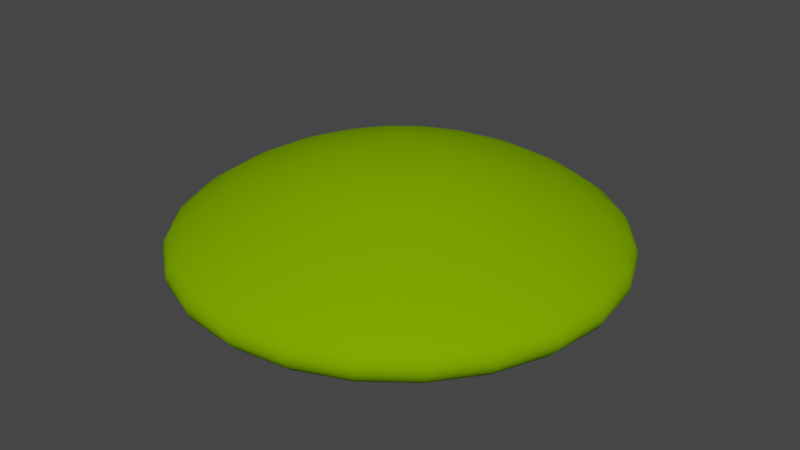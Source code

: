 # Source: HPEo50cm.blend  (saved by Blender 4.0.36; exported with 4.5.12 LTS)
import bpy
from mathutils import Matrix  # noqa: F401  (used for matrix-valued properties, if any)

bpy.ops.wm.read_factory_settings(use_empty=True)
scene = bpy.context.scene
scene.name = 'Scene'

# ---- collections
col_collection = bpy.data.collections.new('Collection'); scene.collection.children.link(col_collection)

# ---- materials (node trees are filled in below, after node groups)
mat_surface_style_3923 = bpy.data.materials.new('surface-style-3923')
mat_surface_style_3923.use_transparent_shadow = False
mat_surface_style_3923.diffuse_color = (0.1961, 0.3922, 0.0, 1.0)
mat_surface_style_3923.roughness = 1.0

# ---- material node trees
mat_surface_style_3923.use_nodes = True; mat_surface_style_3923.node_tree.nodes.clear()
_N = mat_surface_style_3923.node_tree.nodes; _L = mat_surface_style_3923.node_tree.links
n0 = _N.new('ShaderNodeBsdfPrincipled'); n0.name = 'Principled BSDF'; n0.location = (0, 300)
n0.inputs[0].default_value = (0.1961, 0.3922, 0.0, 1.0)
n0.inputs[2].default_value = 1.0
n0.inputs[3].default_value = 1.45
n0.inputs[13].default_value = 0.0
n1 = _N.new('ShaderNodeOutputMaterial'); n1.name = 'Material Output'; n1.location = (280, 300)
_L.new(n0.outputs[0], n1.inputs[0])
n1.is_active_output = True

# ---- world
world_world = bpy.data.worlds.new('World'); scene.world = world_world
world_world.use_nodes = True; world_world.node_tree.nodes.clear()
_N = world_world.node_tree.nodes; _L = world_world.node_tree.links
n0 = _N.new('ShaderNodeOutputWorld'); n0.name = 'World Output'; n0.location = (300, 300)
n1 = _N.new('ShaderNodeBackground'); n1.name = 'Background'; n1.location = (10, 300)
n1.inputs[0].default_value = (0.05088, 0.05088, 0.05088, 1.0)
_L.new(n1.outputs[0], n0.inputs[0])
n0.is_active_output = True
world_world.color = (0.05088, 0.05088, 0.05088)
world_world.use_sun_shadow = False
world_world.sun_shadow_jitter_overblur = 0.0

# ---- meshes
me_hpeo50cm = bpy.data.meshes.new('HPEo50cm')
me_hpeo50cm.from_pydata([(-0.2173, 0.2173, 0.4569), (-0.1537, 0.2662, 0.4569), (-0.1558, 0.1558, 0.4794), (-0.1102, 0.1908, 0.4794), (-0.2808, 0.2808, 0.4276), (-0.1985, 0.3439, 0.4276), (-0.1028, 0.3836, 0.4276), (-0.07955, 0.2969, 0.4569), (2.998e-08, 0.3971, 0.4276), (2.321e-08, 0.3074, 0.4569), (-0.1241, 0.4632, 0.3962), (3.62e-08, 0.4795, 0.3962), (-0.05703, 0.2128, 0.4794), (1.664e-08, 0.2204, 0.4794), (-0.03063, 0.1143, 0.4939), (8.931e-09, 0.1183, 0.4939), (-0.002139, 0.007984, 0.4993), (6.241e-10, 0.008266, 0.4993), (0.03063, 0.1143, 0.4939), (0.002139, 0.007984, 0.4993), (0.0, 0.0, 0.499), (-0.004133, 0.007158, 0.4993), (-0.1434, 0.5353, 0.3628), (4.184e-08, 0.5542, 0.3628), (-0.1345, 0.502, 0.3782), (3.924e-08, 0.5197, 0.3782), (-0.1606, 0.5995, 0.3275), (4.685e-08, 0.6206, 0.3275), (-0.1756, 0.6553, 0.2908), (5.122e-08, 0.6784, 0.2908), (-0.1882, 0.7024, 0.2526), (5.489e-08, 0.7271, 0.2526), (-0.1922, 0.7174, 0.2302), (5.607e-08, 0.7427, 0.2302), (-0.1938, 0.7233, 0.2073), (5.654e-08, 0.7489, 0.2073), (-0.1929, 0.72, 0.1843), (5.628e-08, 0.7454, 0.1843), (-0.1895, 0.7074, 0.1617), (5.529e-08, 0.7323, 0.1617), (-0.1838, 0.6858, 0.1398), (5.36e-08, 0.71, 0.1398), (-0.1757, 0.6555, 0.1189), (5.124e-08, 0.6787, 0.1189), (-0.1654, 0.6171, 0.09947), (4.824e-08, 0.6389, 0.09947), (-0.153, 0.5712, 0.08172), (4.464e-08, 0.5913, 0.08172), (-0.2957, 0.5121, 0.08172), (-0.3195, 0.5533, 0.09947), (-0.2684, 0.4648, 0.06596), (-0.1389, 0.5185, 0.06596), (-0.238, 0.4123, 0.05247), (-0.1232, 0.4598, 0.05247), (-0.2051, 0.3552, 0.04147), (-0.1062, 0.3962, 0.04147), (-0.1702, 0.2947, 0.03312), (-0.08808, 0.3287, 0.03312), (0.0, 0.0, 0.0), (-0.2406, 0.2406, 0.03312), (-0.3393, 0.5877, 0.1189), (-0.355, 0.6149, 0.1398), (-0.3662, 0.6342, 0.1617), (-0.3727, 0.6455, 0.1843), (-0.5178, 0.5178, 0.1617), (-0.5271, 0.5271, 0.1843), (-0.5295, 0.5295, 0.2073), (-0.3744, 0.6485, 0.2073), (-0.5252, 0.5252, 0.2302), (-0.3714, 0.6432, 0.2302), (-0.3636, 0.6297, 0.2526), (-0.3392, 0.5875, 0.2908), (-0.3103, 0.5375, 0.3275), (-0.502, 0.502, 0.1398), (-0.3366, 0.3366, 0.05247), (-0.3795, 0.3795, 0.06596), (-0.2901, 0.2901, 0.04147), (-0.2398, 0.4153, 0.3962), (-0.05917, 0.1025, 0.4939), (-0.2947, 0.1702, 0.03312), (-0.2771, 0.48, 0.3628), (-0.2599, 0.4501, 0.3782), (-0.3919, 0.3919, 0.3628), (-0.3675, 0.3675, 0.3782), (-0.3391, 0.3391, 0.3962), (-0.48, 0.2771, 0.3628), (-0.4501, 0.2599, 0.3782), (-0.4153, 0.2398, 0.3962), (-0.5353, 0.1434, 0.3628), (-0.502, 0.1345, 0.3782), (-0.4632, 0.1241, 0.3962), (-0.5542, 4.184e-08, 0.3628), (-0.5197, 3.924e-08, 0.3782), (-0.4795, 3.62e-08, 0.3962), (-0.5353, -0.1434, 0.3628), (-0.502, -0.1345, 0.3782), (-0.4632, -0.1241, 0.3962), (-0.3836, -0.1028, 0.4276), (-0.3971, 2.998e-08, 0.4276), (-0.4153, -0.2398, 0.3962), (-0.3439, -0.1985, 0.4276), (-0.2662, -0.1537, 0.4569), (-0.2969, -0.07955, 0.4569), (-0.1908, -0.1102, 0.4794), (-0.2128, -0.05703, 0.4794), (-0.1025, -0.05917, 0.4939), (-0.1143, -0.03063, 0.4939), (-0.007158, -0.004133, 0.4993), (-0.007984, -0.002139, 0.4993), (-0.005845, -0.005845, 0.4993), (-0.1183, 8.931e-09, 0.4939), (-0.008266, 6.241e-10, 0.4993), (-0.2204, 1.664e-08, 0.4794), (-0.3074, 2.321e-08, 0.4569), (-0.2128, 0.05703, 0.4794), (-0.1143, 0.03063, 0.4939), (-0.5995, -0.1606, 0.3275), (-0.6206, 4.685e-08, 0.3275), (-0.5375, -0.3103, 0.3275), (-0.48, -0.2771, 0.3628), (-0.5875, -0.3392, 0.2908), (-0.6553, -0.1756, 0.2908), (-0.4797, -0.4797, 0.2908), (-0.4388, -0.4388, 0.3275), (-0.5142, -0.5142, 0.2526), (-0.6297, -0.3636, 0.2526), (-0.5252, -0.5252, 0.2302), (-0.6432, -0.3714, 0.2302), (-0.5295, -0.5295, 0.2073), (-0.6485, -0.3744, 0.2073), (-0.5271, -0.5271, 0.1843), (-0.6455, -0.3727, 0.1843), (-0.5178, -0.5178, 0.1617), (-0.6342, -0.3662, 0.1617), (-0.502, -0.502, 0.1398), (-0.6149, -0.355, 0.1398), (-0.4799, -0.4799, 0.1189), (-0.5877, -0.3393, 0.1189), (-0.4518, -0.4518, 0.09947), (-0.5533, -0.3195, 0.09947), (-0.4181, -0.4181, 0.08172), (-0.5121, -0.2957, 0.08172), (-0.3795, -0.3795, 0.06596), (-0.4648, -0.2684, 0.06596), (-0.3366, -0.3366, 0.05247), (-0.4123, -0.238, 0.05247), (-0.2901, -0.2901, 0.04147), (-0.3552, -0.2051, 0.04147), (-0.2406, -0.2406, 0.03312), (-0.2947, -0.1702, 0.03312), (-0.7024, -0.1882, 0.2526), (-0.7174, -0.1922, 0.2302), (-0.7233, -0.1938, 0.2073), (-0.72, -0.1929, 0.1843), (-0.7074, -0.1895, 0.1617), (-0.6858, -0.1838, 0.1398), (-0.6555, -0.1757, 0.1189), (-0.6171, -0.1654, 0.09947), (-0.5712, -0.153, 0.08172), (-0.5185, -0.1389, 0.06596), (-0.4598, -0.1232, 0.05247), (-0.3962, -0.1062, 0.04147), (-0.3287, -0.08808, 0.03312), (-0.3403, 2.569e-08, 0.03312), (-0.5368, 4.053e-08, 0.06596), (-0.5913, 4.464e-08, 0.08172), (-0.476, 3.594e-08, 0.05247), (-0.4102, 3.097e-08, 0.04147), (-0.6389, 4.824e-08, 0.09947), (-0.6787, 5.124e-08, 0.1189), (-0.71, 5.36e-08, 0.1398), (-0.7323, 5.529e-08, 0.1617), (-0.7271, 5.489e-08, 0.2526), (-0.6784, 5.122e-08, 0.2908), (-0.3727, -0.6455, 0.1843), (-0.3744, -0.6485, 0.2073), (-0.1929, -0.72, 0.1843), (-0.1938, -0.7233, 0.2073), (-0.1895, -0.7074, 0.1617), (-0.3662, -0.6342, 0.1617), (-0.1838, -0.6858, 0.1398), (-0.355, -0.6149, 0.1398), (-0.1757, -0.6555, 0.1189), (-0.3393, -0.5877, 0.1189), (-0.1654, -0.6171, 0.09947), (-0.3195, -0.5533, 0.09947), (-0.153, -0.5712, 0.08172), (-0.2957, -0.5121, 0.08172), (-0.1389, -0.5185, 0.06596), (-0.2684, -0.4648, 0.06596), (-0.1232, -0.4598, 0.05247), (-0.238, -0.4123, 0.05247), (-0.1062, -0.3962, 0.04147), (-0.2051, -0.3552, 0.04147), (-0.08808, -0.3287, 0.03312), (-0.1702, -0.2947, 0.03312), (-2.569e-08, -0.3403, 0.03312), (-3.097e-08, -0.4102, 0.04147), (-0.1922, -0.7174, 0.2302), (-0.3714, -0.6432, 0.2302), (-0.1882, -0.7024, 0.2526), (-0.3636, -0.6297, 0.2526), (-0.1756, -0.6553, 0.2908), (-0.3392, -0.5875, 0.2908), (-0.1606, -0.5995, 0.3275), (-0.3103, -0.5375, 0.3275), (-0.1434, -0.5353, 0.3628), (-0.2771, -0.48, 0.3628), (-3.594e-08, -0.476, 0.05247), (-0.1345, -0.502, 0.3782), (-0.1241, -0.4632, 0.3962), (-0.2398, -0.4153, 0.3962), (-0.2599, -0.4501, 0.3782), (-0.1028, -0.3836, 0.4276), (-0.1985, -0.3439, 0.4276), (-0.07955, -0.2969, 0.4569), (-0.1537, -0.2662, 0.4569), (-0.05703, -0.2128, 0.4794), (-0.1102, -0.1908, 0.4794), (-0.03063, -0.1143, 0.4939), (-0.05917, -0.1025, 0.4939), (-0.002139, -0.007984, 0.4993), (-0.004133, -0.007158, 0.4993), (-6.241e-10, -0.008266, 0.4993), (-0.08368, -0.08368, 0.4939), (-0.1558, -0.1558, 0.4794), (-0.2173, -0.2173, 0.4569), (-0.2808, -0.2808, 0.4276), (-0.3391, -0.3391, 0.3962), (-0.3919, -0.3919, 0.3628), (-0.3675, -0.3675, 0.3782), (-0.4501, -0.2599, 0.3782), (-0.2969, 0.07955, 0.4569), (-0.7427, 5.607e-08, 0.2302), (-0.7489, 5.654e-08, 0.2073), (-4.053e-08, -0.5368, 0.06596), (-4.464e-08, -0.5913, 0.08172), (-0.7454, 5.628e-08, 0.1843), (0.1389, -0.5185, 0.06596), (0.153, -0.5712, 0.08172), (0.2684, -0.4648, 0.06596), (0.2957, -0.5121, 0.08172), (0.3795, -0.3795, 0.06596), (0.4181, -0.4181, 0.08172), (0.4648, -0.2684, 0.06596), (0.5121, -0.2957, 0.08172), (0.4123, -0.238, 0.05247), (0.3366, -0.3366, 0.05247), (0.3552, -0.2051, 0.04147), (0.2901, -0.2901, 0.04147), (0.2947, -0.1702, 0.03312), (0.2406, -0.2406, 0.03312), (0.3287, -0.08808, 0.03312), (0.3962, -0.1062, 0.04147), (0.3403, -2.569e-08, 0.03312), (0.4102, -3.097e-08, 0.04147), (0.476, -3.594e-08, 0.05247), (0.4598, -0.1232, 0.05247), (0.5368, -4.053e-08, 0.06596), (0.5185, -0.1389, 0.06596), (0.5913, -4.464e-08, 0.08172), (0.5712, -0.153, 0.08172), (0.6389, -4.824e-08, 0.09947), (0.6171, -0.1654, 0.09947), (0.6787, -5.124e-08, 0.1189), (0.6555, -0.1757, 0.1189), (0.71, -5.36e-08, 0.1398), (0.6858, -0.1838, 0.1398), (0.7323, -5.529e-08, 0.1617), (0.7074, -0.1895, 0.1617), (0.6149, -0.355, 0.1398), (0.6342, -0.3662, 0.1617), (0.72, -0.1929, 0.1843), (0.6455, -0.3727, 0.1843), (0.7454, -5.628e-08, 0.1843), (0.7489, -5.654e-08, 0.2073), (0.7233, -0.1938, 0.2073), (0.7427, -5.607e-08, 0.2302), (0.7174, -0.1922, 0.2302), (0.7271, -5.489e-08, 0.2526), (0.7024, -0.1882, 0.2526), (0.6784, -5.122e-08, 0.2908), (0.6553, -0.1756, 0.2908), (0.6206, -4.685e-08, 0.3275), (0.5995, -0.1606, 0.3275), (0.5542, -4.184e-08, 0.3628), (0.5353, -0.1434, 0.3628), (0.5375, -0.3103, 0.3275), (0.48, -0.2771, 0.3628), (0.5533, -0.3195, 0.09947), (0.5877, -0.3393, 0.1189), (0.3962, 0.1062, 0.04147), (0.4598, 0.1232, 0.05247), (0.3552, 0.2051, 0.04147), (0.4123, 0.238, 0.05247), (0.2947, 0.1702, 0.03312), (0.3287, 0.08808, 0.03312), (0.4648, 0.2684, 0.06596), (0.5185, 0.1389, 0.06596), (0.5121, 0.2957, 0.08172), (0.5712, 0.153, 0.08172), (0.5533, 0.3195, 0.09947), (0.6171, 0.1654, 0.09947), (0.5877, 0.3393, 0.1189), (0.6555, 0.1757, 0.1189), (0.6149, 0.355, 0.1398), (0.6858, 0.1838, 0.1398), (0.6342, 0.3662, 0.1617), (0.7074, 0.1895, 0.1617), (0.6455, 0.3727, 0.1843), (0.72, 0.1929, 0.1843), (0.6485, 0.3744, 0.2073), (0.7233, 0.1938, 0.2073), (0.6432, 0.3714, 0.2302), (0.7174, 0.1922, 0.2302), (0.6297, 0.3636, 0.2526), (0.7024, 0.1882, 0.2526), (0.5875, 0.3392, 0.2908), (0.6553, 0.1756, 0.2908), (0.5375, 0.3103, 0.3275), (0.5995, 0.1606, 0.3275), (0.48, 0.2771, 0.3628), (0.5353, 0.1434, 0.3628), (0.502, 0.1345, 0.3782), (0.4632, 0.1241, 0.3962), (0.4795, -3.62e-08, 0.3962), (0.5197, -3.924e-08, 0.3782), (0.3836, 0.1028, 0.4276), (0.3971, -2.998e-08, 0.4276), (0.4632, -0.1241, 0.3962), (0.3836, -0.1028, 0.4276), (0.4153, -0.2398, 0.3962), (0.3439, -0.1985, 0.4276), (0.2969, -0.07955, 0.4569), (0.2662, -0.1537, 0.4569), (0.2128, -0.05703, 0.4794), (0.1908, -0.1102, 0.4794), (0.1143, -0.03063, 0.4939), (0.1025, -0.05917, 0.4939), (0.007984, -0.002139, 0.4993), (0.007158, -0.004133, 0.4993), (0.3074, -2.321e-08, 0.4569), (0.2204, -1.664e-08, 0.4794), (0.1183, -8.931e-09, 0.4939), (0.008266, -6.241e-10, 0.4993), (0.3391, -0.3391, 0.3962), (0.2808, -0.2808, 0.4276), (0.2173, -0.2173, 0.4569), (0.1558, -0.1558, 0.4794), (0.08368, -0.08368, 0.4939), (0.005845, -0.005845, 0.4993), (0.2969, 0.07955, 0.4569), (0.2128, 0.05703, 0.4794), (0.1143, 0.03063, 0.4939), (0.007984, 0.002139, 0.4993), (0.4153, 0.2398, 0.3962), (0.3439, 0.1985, 0.4276), (0.2662, 0.1537, 0.4569), (0.1908, 0.1102, 0.4794), (0.1025, 0.05917, 0.4939), (0.007158, 0.004133, 0.4993), (0.005845, 0.005845, 0.4993), (0.2406, 0.2406, 0.03312), (0.2901, 0.2901, 0.04147), (0.3366, 0.3366, 0.05247), (0.3795, 0.3795, 0.06596), (0.4181, 0.4181, 0.08172), (0.4518, 0.4518, 0.09947), (0.4799, 0.4799, 0.1189), (0.1985, -0.3439, 0.4276), (0.1537, -0.2662, 0.4569), (0.1102, -0.1908, 0.4794), (0.05917, -0.1025, 0.4939), (0.004133, -0.007158, 0.4993), (0.4518, -0.4518, 0.09947), (0.4799, -0.4799, 0.1189), (0.502, -0.502, 0.1398), (0.5178, -0.5178, 0.1617), (0.5271, -0.5271, 0.1843), (0.6485, -0.3744, 0.2073), (0.5295, -0.5295, 0.2073), (0.6432, -0.3714, 0.2302), (0.5252, -0.5252, 0.2302), (0.6297, -0.3636, 0.2526), (0.5142, -0.5142, 0.2526), (0.5875, -0.3392, 0.2908), (0.4797, -0.4797, 0.2908), (0.4388, -0.4388, 0.3275), (0.3919, -0.3919, 0.3628), (0.2398, -0.4153, 0.3962), (0.3103, -0.5375, 0.3275), (0.2771, -0.48, 0.3628), (0.502, -0.1345, 0.3782), (0.4501, -0.2599, 0.3782), (0.3675, -0.3675, 0.3782), (0.2599, -0.4501, 0.3782), (0.1434, -0.5353, 0.3628), (0.1241, -0.4632, 0.3962), (0.1345, -0.502, 0.3782), (-4.184e-08, -0.5542, 0.3628), (-3.62e-08, -0.4795, 0.3962), (-3.924e-08, -0.5197, 0.3782), (0.3392, -0.5875, 0.2908), (0.3662, -0.6342, 0.1617), (0.3727, -0.6455, 0.1843), (0.03063, -0.1143, 0.4939), (0.002139, -0.007984, 0.4993), (0.1606, -0.5995, 0.3275), (0.1028, -0.3836, 0.4276), (-2.998e-08, -0.3971, 0.4276), (0.3636, -0.6297, 0.2526), (0.355, -0.6149, 0.1398), (0.3714, -0.6432, 0.2302), (0.3744, -0.6485, 0.2073), (0.1929, -0.72, 0.1843), (0.1938, -0.7233, 0.2073), (0.3195, -0.5533, 0.09947), (0.238, -0.4123, 0.05247), (0.3393, -0.5877, 0.1189), (0.05703, -0.2128, 0.4794), (0.2051, -0.3552, 0.04147), (0.1702, -0.2947, 0.03312), (0.07955, -0.2969, 0.4569), (0.1756, -0.6553, 0.2908), (-5.122e-08, -0.6784, 0.2908), (-4.685e-08, -0.6206, 0.3275), (0.1922, -0.7174, 0.2302), (0.1882, -0.7024, 0.2526), (0.1895, -0.7074, 0.1617), (0.1654, -0.6171, 0.09947), (0.1757, -0.6555, 0.1189), (0.1838, -0.6858, 0.1398), (0.1232, -0.4598, 0.05247), (0.08808, -0.3287, 0.03312), (0.1062, -0.3962, 0.04147), (-8.931e-09, -0.1183, 0.4939), (-2.321e-08, -0.3074, 0.4569), (-1.664e-08, -0.2204, 0.4794), (-5.489e-08, -0.7271, 0.2526), (-5.607e-08, -0.7427, 0.2302), (-5.654e-08, -0.7489, 0.2073), (-5.628e-08, -0.7454, 0.1843), (-5.529e-08, -0.7323, 0.1617), (-5.36e-08, -0.71, 0.1398), (-5.124e-08, -0.6787, 0.1189), (-4.824e-08, -0.6389, 0.09947), (0.1241, 0.4632, 0.3962), (0.1345, 0.502, 0.3782), (0.1434, 0.5353, 0.3628), (0.5295, 0.5295, 0.2073), (0.5252, 0.5252, 0.2302), (0.4797, 0.4797, 0.2908), (0.4388, 0.4388, 0.3275), (0.2808, 0.2808, 0.4276), (0.2173, 0.2173, 0.4569), (0.08368, 0.08368, 0.4939), (0.1702, 0.2947, 0.03312), (0.08808, 0.3287, 0.03312), (0.2051, 0.3552, 0.04147), (0.238, 0.4123, 0.05247), (0.1985, 0.3439, 0.4276), (0.1537, 0.2662, 0.4569), (0.1062, 0.3962, 0.04147), (0.1232, 0.4598, 0.05247), (0.502, 0.502, 0.1398), (0.5178, 0.5178, 0.1617), (0.5271, 0.5271, 0.1843), (0.5142, 0.5142, 0.2526), (0.3919, 0.3919, 0.3628), (0.4501, 0.2599, 0.3782), (0.3391, 0.3391, 0.3962), (0.1558, 0.1558, 0.4794), (0.004133, 0.007158, 0.4993), (0.2684, 0.4648, 0.06596), (0.2957, 0.5121, 0.08172), (0.153, 0.5712, 0.08172), (0.1654, 0.6171, 0.09947), (0.3195, 0.5533, 0.09947), (0.3393, 0.5877, 0.1189), (0.355, 0.6149, 0.1398), (0.1757, 0.6555, 0.1189), (0.1838, 0.6858, 0.1398), (0.3662, 0.6342, 0.1617), (0.1929, 0.72, 0.1843), (0.1938, 0.7233, 0.2073), (0.3727, 0.6455, 0.1843), (0.3744, 0.6485, 0.2073), (0.3714, 0.6432, 0.2302), (0.1606, 0.5995, 0.3275), (0.3636, 0.6297, 0.2526), (0.1922, 0.7174, 0.2302), (0.1882, 0.7024, 0.2526), (0.3392, 0.5875, 0.2908), (0.3103, 0.5375, 0.3275), (-0.005845, 0.005845, 0.4993), (0.3675, 0.3675, 0.3782), (0.2771, 0.48, 0.3628), (0.2398, 0.4153, 0.3962), (0.1102, 0.1908, 0.4794), (0.05917, 0.1025, 0.4939), (0.05703, 0.2128, 0.4794), (0.1389, 0.5185, 0.06596), (0.1895, 0.7074, 0.1617), (0.1756, 0.6553, 0.2908), (0.1028, 0.3836, 0.4276), (0.07955, 0.2969, 0.4569), (0.2599, 0.4501, 0.3782), (2.569e-08, 0.3403, 0.03312), (3.097e-08, 0.4102, 0.04147), (4.053e-08, 0.5368, 0.06596), (3.594e-08, 0.476, 0.05247), (-0.5995, 0.1606, 0.3275), (-0.6553, 0.1756, 0.2908), (-0.7024, 0.1882, 0.2526), (-0.7174, 0.1922, 0.2302), (-0.7233, 0.1938, 0.2073), (-0.72, 0.1929, 0.1843), (-0.7074, 0.1895, 0.1617), (-0.6858, 0.1838, 0.1398), (-0.6555, 0.1757, 0.1189), (-0.3287, 0.08808, 0.03312), (-0.3962, 0.1062, 0.04147), (-0.3552, 0.2051, 0.04147), (-0.6171, 0.1654, 0.09947), (-0.5533, 0.3195, 0.09947), (-0.5877, 0.3393, 0.1189), (-0.5712, 0.153, 0.08172), (-0.5185, 0.1389, 0.06596), (-0.4598, 0.1232, 0.05247), (-0.3439, 0.1985, 0.4276), (-0.007984, 0.002139, 0.4993), (-0.007158, 0.004133, 0.4993), (-0.1025, 0.05917, 0.4939), (-0.1908, 0.1102, 0.4794), (-0.6149, 0.355, 0.1398), (-0.6342, 0.3662, 0.1617), (-0.2662, 0.1537, 0.4569), (-0.4799, 0.4799, 0.1189), (-0.3836, 0.1028, 0.4276), (-0.5375, 0.3103, 0.3275), (-0.5875, 0.3392, 0.2908), (-0.4797, 0.4797, 0.2908), (-0.4388, 0.4388, 0.3275), (-0.6297, 0.3636, 0.2526), (-0.6432, 0.3714, 0.2302), (-0.6485, 0.3744, 0.2073), (-0.6455, 0.3727, 0.1843), (-0.5142, 0.5142, 0.2526), (-0.5121, 0.2957, 0.08172), (-0.4648, 0.2684, 0.06596), (-0.4181, 0.4181, 0.08172), (-0.4123, 0.238, 0.05247), (-0.08368, 0.08368, 0.4939), (-0.4518, 0.4518, 0.09947)], [], [(1, 2, 3), (0, 2, 1), (4, 0, 1), (4, 1, 5), (6, 1, 7), (5, 1, 6), (8, 7, 9), (6, 7, 8), (10, 6, 8), (10, 8, 11), (7, 12, 13), (7, 13, 9), (12, 14, 15), (12, 15, 13), (15, 16, 17), (14, 16, 15), (15, 17, 19), (15, 19, 18), (17, 16, 20), (16, 21, 20), (10, 11, 25), (24, 10, 25), (22, 25, 23), (22, 24, 25), (26, 22, 23), (26, 23, 27), (26, 27, 29), (28, 26, 29), (30, 28, 29), (30, 29, 31), (33, 32, 30), (31, 33, 30), (33, 35, 34), (33, 34, 32), (37, 36, 34), (35, 37, 34), (39, 38, 36), (37, 39, 36), (40, 38, 39), (40, 39, 41), (42, 40, 41), (42, 41, 43), (44, 42, 43), (44, 43, 45), (44, 45, 47), (46, 44, 47), (48, 49, 44), (48, 44, 46), (48, 46, 51), (50, 48, 51), (50, 51, 53), (52, 50, 53), (54, 52, 53), (54, 53, 55), (54, 55, 57), (56, 54, 57), (57, 58, 56), (56, 58, 59), (60, 42, 44), (49, 60, 44), (61, 40, 42), (60, 61, 42), (61, 62, 38), (61, 38, 40), (38, 62, 63), (36, 38, 63), (64, 63, 62), (65, 63, 64), (66, 63, 65), (66, 67, 63), (66, 69, 67), (68, 69, 66), (67, 36, 63), (67, 34, 36), (67, 32, 34), (69, 32, 67), (32, 69, 70), (30, 32, 70), (70, 71, 28), (70, 28, 30), (72, 26, 28), (71, 72, 28), (64, 62, 61), (73, 64, 61), (74, 75, 50), (74, 50, 52), (76, 74, 52), (76, 52, 54), (76, 54, 56), (59, 76, 56), (77, 5, 6), (77, 6, 10), (14, 21, 16), (78, 21, 14), (59, 58, 79), (77, 10, 24), (81, 77, 24), (80, 24, 22), (80, 81, 24), (81, 84, 77), (83, 84, 81), (82, 81, 80), (82, 83, 81), (86, 87, 84), (86, 84, 83), (86, 83, 82), (85, 86, 82), (90, 87, 86), (89, 86, 85), (89, 90, 86), (88, 89, 85), (92, 93, 90), (92, 90, 89), (91, 89, 88), (91, 92, 89), (96, 93, 92), (95, 92, 91), (95, 96, 92), (94, 95, 91), (96, 97, 98), (96, 98, 93), (99, 100, 97), (99, 97, 96), (100, 101, 102), (100, 102, 97), (101, 103, 104), (101, 104, 102), (103, 105, 106), (103, 106, 104), (106, 107, 108), (105, 107, 106), (107, 20, 108), (107, 109, 20), (106, 108, 111), (106, 111, 110), (112, 106, 110), (104, 106, 112), (113, 104, 112), (102, 104, 113), (98, 102, 113), (97, 102, 98), (112, 110, 115), (112, 115, 114), (108, 20, 111), (116, 94, 91), (116, 91, 117), (118, 119, 94), (118, 94, 116), (118, 116, 121), (120, 118, 121), (120, 123, 118), (122, 123, 120), (124, 122, 120), (124, 120, 125), (127, 126, 124), (125, 127, 124), (127, 128, 126), (129, 128, 127), (129, 130, 128), (131, 130, 129), (131, 132, 130), (133, 132, 131), (132, 133, 135), (134, 132, 135), (134, 135, 137), (136, 134, 137), (136, 137, 139), (138, 136, 139), (140, 138, 139), (140, 139, 141), (140, 141, 143), (142, 140, 143), (142, 143, 145), (144, 142, 145), (144, 145, 147), (146, 144, 147), (148, 146, 147), (148, 147, 149), (149, 58, 148), (125, 120, 121), (125, 121, 150), (151, 127, 125), (150, 151, 125), (151, 129, 127), (152, 129, 151), (153, 131, 129), (153, 129, 152), (153, 154, 133), (153, 133, 131), (135, 133, 154), (135, 154, 155), (137, 135, 155), (137, 155, 156), (139, 137, 156), (139, 156, 157), (139, 157, 158), (141, 139, 158), (143, 141, 158), (143, 158, 159), (145, 143, 159), (145, 159, 160), (145, 160, 161), (147, 145, 161), (149, 147, 161), (149, 161, 162), (58, 149, 162), (163, 58, 162), (158, 165, 164), (159, 158, 164), (160, 159, 164), (160, 164, 166), (161, 167, 163), (162, 161, 163), (161, 160, 166), (161, 166, 167), (158, 157, 168), (158, 168, 165), (157, 156, 169), (157, 169, 168), (155, 170, 169), (156, 155, 169), (154, 171, 170), (155, 154, 170), (150, 121, 173), (150, 173, 172), (174, 128, 130), (175, 128, 174), (177, 174, 176), (177, 175, 174), (178, 176, 174), (178, 174, 179), (181, 180, 178), (179, 181, 178), (181, 183, 182), (181, 182, 180), (185, 184, 182), (183, 185, 182), (185, 187, 186), (185, 186, 184), (187, 189, 188), (187, 188, 186), (188, 191, 190), (189, 191, 188), (190, 193, 192), (191, 193, 190), (193, 195, 194), (193, 194, 192), (194, 196, 197), (192, 194, 197), (196, 194, 58), (198, 175, 177), (198, 199, 175), (198, 200, 201), (198, 201, 199), (203, 201, 200), (203, 200, 202), (203, 202, 204), (205, 203, 204), (207, 205, 204), (207, 204, 206), (192, 197, 208), (190, 192, 208), (194, 195, 58), (179, 130, 132), (174, 130, 179), (134, 181, 179), (132, 134, 179), (136, 183, 181), (134, 136, 181), (116, 117, 173), (121, 116, 173), (183, 138, 185), (136, 138, 183), (138, 140, 187), (138, 187, 185), (207, 206, 209), (212, 207, 209), (211, 209, 210), (211, 212, 209), (214, 211, 210), (214, 210, 213), (216, 214, 213), (216, 213, 215), (218, 216, 215), (218, 215, 217), (218, 217, 219), (220, 218, 219), (222, 220, 219), (222, 219, 221), (20, 222, 221), (223, 20, 221), (224, 220, 222), (109, 224, 222), (224, 225, 218), (224, 218, 220), (225, 226, 216), (225, 216, 218), (227, 214, 216), (226, 227, 216), (228, 211, 214), (227, 228, 214), (140, 142, 189), (140, 189, 187), (142, 144, 191), (142, 191, 189), (191, 146, 193), (144, 146, 191), (229, 123, 205), (229, 205, 207), (148, 58, 195), (146, 148, 195), (146, 195, 193), (222, 20, 109), (122, 203, 205), (123, 122, 205), (103, 224, 105), (225, 224, 103), (105, 109, 107), (224, 109, 105), (124, 201, 203), (122, 124, 203), (101, 225, 103), (226, 225, 101), (199, 201, 124), (199, 124, 126), (99, 227, 100), (228, 227, 99), (100, 226, 101), (227, 226, 100), (123, 229, 119), (123, 119, 118), (199, 128, 175), (199, 126, 128), (229, 207, 212), (230, 229, 212), (228, 212, 211), (228, 230, 212), (230, 228, 99), (230, 99, 231), (119, 230, 231), (229, 230, 119), (231, 99, 96), (231, 96, 95), (119, 95, 94), (119, 231, 95), (113, 112, 114), (113, 114, 232), (172, 233, 151), (172, 151, 150), (234, 152, 151), (233, 234, 151), (188, 235, 236), (186, 188, 236), (234, 237, 153), (234, 153, 152), (235, 238, 239), (236, 235, 239), (239, 238, 240), (239, 240, 241), (241, 240, 242), (241, 242, 243), (243, 242, 244), (243, 244, 245), (242, 247, 246), (242, 246, 244), (246, 249, 248), (247, 249, 246), (249, 251, 250), (249, 250, 248), (248, 250, 252), (248, 252, 253), (253, 252, 254), (253, 254, 255), (253, 255, 256), (257, 253, 256), (254, 252, 58), (257, 256, 258), (259, 257, 258), (261, 259, 258), (261, 258, 260), (261, 260, 262), (263, 261, 262), (263, 262, 264), (265, 263, 264), (265, 264, 266), (267, 265, 266), (269, 267, 266), (269, 266, 268), (271, 270, 267), (271, 267, 269), (272, 273, 271), (269, 272, 271), (274, 272, 269), (268, 274, 269), (275, 276, 272), (274, 275, 272), (275, 277, 278), (275, 278, 276), (277, 279, 280), (277, 280, 278), (280, 279, 281), (282, 280, 281), (282, 281, 283), (284, 282, 283), (284, 283, 285), (286, 284, 285), (287, 284, 286), (288, 287, 286), (289, 263, 265), (290, 289, 265), (252, 250, 58), (255, 291, 292), (256, 255, 292), (292, 291, 293), (292, 293, 294), (291, 296, 295), (291, 295, 293), (295, 296, 58), (292, 294, 297), (298, 292, 297), (298, 297, 299), (300, 298, 299), (302, 300, 299), (302, 299, 301), (304, 302, 301), (304, 301, 303), (304, 303, 305), (306, 304, 305), (308, 306, 305), (308, 305, 307), (309, 310, 308), (307, 309, 308), (310, 309, 311), (310, 311, 312), (312, 311, 313), (312, 313, 314), (313, 315, 316), (313, 316, 314), (316, 315, 317), (318, 316, 317), (318, 317, 319), (320, 318, 319), (322, 320, 319), (322, 319, 321), (258, 256, 292), (258, 292, 298), (258, 298, 300), (260, 258, 300), (262, 260, 300), (262, 300, 302), (262, 302, 304), (264, 262, 304), (264, 304, 306), (266, 264, 306), (268, 266, 306), (268, 306, 308), (310, 274, 268), (308, 310, 268), (310, 312, 275), (310, 275, 274), (314, 277, 275), (312, 314, 275), (316, 279, 277), (314, 316, 277), (279, 316, 318), (281, 279, 318), (283, 281, 318), (283, 318, 320), (285, 283, 320), (285, 320, 322), (326, 322, 323), (326, 323, 324), (326, 285, 322), (325, 326, 324), (328, 325, 324), (328, 324, 327), (329, 325, 328), (330, 329, 328), (332, 331, 329), (332, 329, 330), (332, 330, 333), (334, 332, 333), (334, 333, 335), (336, 334, 335), (338, 336, 335), (338, 335, 337), (340, 338, 337), (340, 337, 339), (342, 333, 341), (335, 333, 342), (343, 335, 342), (337, 335, 343), (333, 330, 328), (333, 328, 341), (344, 337, 343), (339, 337, 344), (20, 339, 344), (346, 345, 331), (346, 331, 332), (346, 332, 334), (347, 346, 334), (348, 347, 334), (348, 334, 336), (348, 336, 338), (349, 348, 338), (350, 349, 338), (350, 338, 340), (20, 340, 339), (342, 341, 351), (342, 351, 352), (343, 342, 352), (343, 352, 353), (344, 343, 353), (344, 353, 354), (341, 328, 327), (341, 327, 351), (356, 324, 355), (327, 324, 356), (351, 327, 356), (351, 356, 357), (352, 351, 357), (352, 357, 358), (359, 352, 358), (353, 352, 359), (360, 353, 359), (354, 353, 360), (360, 20, 354), (361, 20, 360), (362, 295, 58), (293, 295, 362), (293, 362, 363), (294, 293, 363), (294, 363, 364), (294, 364, 365), (297, 294, 365), (301, 299, 366), (301, 366, 367), (297, 365, 366), (299, 297, 366), (303, 301, 367), (303, 367, 368), (347, 369, 346), (370, 369, 347), (348, 370, 347), (371, 370, 348), (372, 371, 348), (372, 348, 349), (350, 372, 349), (373, 372, 350), (20, 350, 340), (250, 251, 58), (374, 243, 245), (374, 245, 289), (290, 374, 289), (375, 374, 290), (376, 375, 290), (376, 290, 270), (377, 376, 270), (377, 270, 271), (377, 271, 273), (377, 273, 378), (380, 273, 379), (378, 273, 380), (380, 379, 381), (380, 381, 382), (383, 384, 382), (381, 383, 382), (386, 384, 383), (386, 383, 385), (386, 385, 287), (387, 386, 287), (387, 287, 288), (388, 387, 288), (369, 389, 345), (369, 345, 346), (381, 276, 278), (379, 276, 381), (391, 390, 387), (391, 387, 388), (246, 248, 253), (246, 253, 257), (244, 246, 257), (244, 257, 259), (244, 259, 261), (245, 244, 261), (379, 272, 276), (273, 272, 379), (245, 261, 263), (289, 245, 263), (288, 286, 392), (393, 288, 392), (331, 392, 329), (331, 393, 392), (270, 290, 265), (270, 265, 267), (394, 388, 288), (394, 288, 393), (394, 393, 331), (345, 394, 331), (354, 20, 344), (296, 254, 58), (254, 296, 291), (255, 254, 291), (395, 391, 388), (395, 388, 394), (345, 395, 394), (389, 395, 345), (396, 391, 395), (398, 396, 395), (397, 395, 389), (397, 398, 395), (286, 285, 326), (392, 286, 326), (329, 326, 325), (329, 392, 326), (399, 396, 398), (401, 399, 398), (400, 398, 397), (400, 401, 398), (387, 402, 386), (390, 402, 387), (378, 403, 377), (378, 404, 403), (373, 405, 372), (406, 405, 373), (280, 383, 381), (278, 280, 381), (396, 407, 390), (396, 390, 391), (20, 406, 373), (409, 400, 397), (409, 397, 408), (386, 410, 384), (402, 410, 386), (403, 411, 376), (403, 376, 377), (384, 410, 412), (382, 384, 412), (380, 412, 413), (382, 412, 380), (378, 413, 404), (380, 413, 378), (404, 415, 414), (413, 415, 404), (416, 241, 243), (416, 243, 374), (417, 247, 242), (240, 417, 242), (418, 375, 376), (411, 418, 376), (416, 374, 375), (418, 416, 375), (405, 419, 371), (405, 371, 372), (417, 420, 249), (417, 249, 247), (420, 421, 251), (420, 251, 249), (251, 421, 58), (422, 408, 369), (422, 369, 370), (20, 373, 350), (419, 422, 370), (419, 370, 371), (408, 397, 389), (408, 389, 369), (423, 402, 390), (407, 423, 390), (424, 423, 407), (425, 424, 407), (413, 426, 415), (412, 426, 413), (423, 427, 410), (423, 410, 402), (410, 427, 426), (412, 410, 426), (404, 414, 428), (403, 404, 428), (429, 416, 418), (430, 429, 418), (428, 431, 411), (428, 411, 403), (429, 239, 241), (429, 241, 416), (430, 418, 411), (431, 430, 411), (238, 432, 417), (238, 417, 240), (421, 433, 58), (434, 420, 417), (432, 434, 417), (223, 435, 405), (223, 405, 406), (433, 421, 420), (434, 433, 420), (385, 383, 280), (385, 280, 282), (422, 409, 408), (436, 409, 422), (405, 437, 419), (435, 437, 405), (425, 407, 396), (399, 425, 396), (437, 436, 422), (437, 422, 419), (424, 438, 427), (424, 427, 423), (427, 438, 439), (426, 427, 439), (415, 426, 439), (415, 439, 440), (415, 440, 441), (414, 415, 441), (428, 414, 441), (428, 441, 442), (442, 443, 431), (442, 431, 428), (443, 444, 430), (443, 430, 431), (445, 429, 430), (444, 445, 430), (445, 236, 239), (445, 239, 429), (11, 446, 447), (25, 447, 448), (25, 11, 447), (23, 25, 448), (208, 432, 238), (235, 208, 238), (190, 208, 235), (188, 190, 235), (197, 434, 432), (208, 197, 432), (197, 196, 433), (197, 433, 434), (311, 449, 450), (311, 450, 313), (433, 196, 58), (319, 317, 451), (319, 451, 452), (406, 20, 223), (287, 385, 282), (287, 282, 284), (221, 219, 435), (221, 435, 223), (357, 356, 453), (357, 453, 454), (435, 217, 437), (219, 217, 435), (361, 359, 455), (360, 359, 361), (437, 215, 436), (217, 215, 437), (362, 58, 456), (456, 58, 457), (363, 459, 364), (458, 459, 363), (215, 213, 409), (215, 409, 436), (210, 400, 409), (213, 210, 409), (206, 204, 425), (206, 425, 399), (202, 424, 425), (204, 202, 425), (202, 200, 438), (202, 438, 424), (439, 438, 200), (439, 200, 198), (439, 198, 177), (440, 439, 177), (441, 440, 177), (441, 177, 176), (441, 176, 178), (442, 441, 178), (180, 443, 442), (178, 180, 442), (460, 461, 454), (460, 454, 453), (237, 171, 154), (237, 154, 153), (180, 182, 444), (180, 444, 443), (462, 463, 459), (462, 459, 458), (184, 445, 444), (182, 184, 444), (184, 186, 236), (184, 236, 445), (303, 368, 464), (305, 303, 464), (307, 305, 464), (307, 464, 465), (309, 465, 466), (307, 465, 309), (309, 466, 449), (309, 449, 311), (450, 467, 315), (450, 315, 313), (451, 315, 467), (317, 315, 451), (321, 319, 452), (321, 452, 468), (322, 321, 469), (323, 469, 355), (323, 322, 469), (324, 323, 355), (453, 355, 470), (356, 355, 453), (471, 357, 454), (358, 357, 471), (455, 358, 471), (359, 358, 455), (361, 472, 20), (19, 20, 472), (456, 458, 363), (456, 363, 362), (364, 473, 365), (459, 473, 364), (473, 474, 366), (473, 366, 365), (47, 45, 476), (47, 476, 475), (366, 477, 367), (474, 477, 366), (367, 478, 368), (477, 478, 367), (479, 464, 368), (478, 479, 368), (481, 479, 478), (480, 481, 478), (479, 482, 465), (479, 465, 464), (484, 483, 37), (484, 37, 35), (485, 465, 482), (485, 466, 465), (486, 466, 485), (486, 449, 466), (487, 449, 486), (487, 450, 449), (27, 23, 448), (27, 448, 488), (467, 450, 487), (467, 487, 489), (489, 487, 490), (489, 490, 491), (489, 492, 451), (489, 451, 467), (492, 493, 452), (492, 452, 451), (21, 494, 20), (495, 321, 468), (469, 321, 495), (470, 469, 495), (355, 469, 470), (496, 468, 452), (493, 496, 452), (497, 460, 453), (497, 453, 470), (498, 471, 454), (461, 498, 454), (499, 455, 471), (498, 499, 471), (500, 18, 499), (500, 499, 498), (499, 472, 361), (499, 361, 455), (457, 462, 458), (457, 458, 456), (459, 501, 473), (463, 501, 459), (480, 478, 477), (476, 480, 477), (501, 475, 474), (501, 474, 473), (476, 477, 474), (475, 476, 474), (502, 482, 479), (481, 502, 479), (484, 487, 486), (490, 487, 484), (482, 502, 483), (485, 482, 483), (484, 485, 483), (484, 486, 485), (503, 492, 489), (491, 503, 489), (503, 488, 493), (503, 493, 492), (504, 460, 497), (446, 504, 497), (488, 448, 496), (488, 496, 493), (500, 498, 461), (505, 500, 461), (497, 470, 495), (506, 497, 495), (496, 495, 468), (496, 506, 495), (505, 461, 460), (504, 505, 460), (457, 58, 507), (499, 19, 472), (18, 19, 499), (17, 20, 19), (508, 462, 457), (507, 508, 457), (509, 47, 475), (509, 475, 501), (508, 510, 463), (508, 463, 462), (510, 509, 501), (510, 501, 463), (43, 480, 476), (45, 43, 476), (502, 39, 37), (483, 502, 37), (41, 481, 480), (43, 41, 480), (39, 502, 481), (41, 39, 481), (490, 484, 35), (490, 35, 33), (29, 27, 488), (29, 488, 503), (491, 490, 33), (491, 33, 31), (29, 503, 491), (31, 29, 491), (446, 497, 506), (447, 446, 506), (448, 506, 496), (448, 447, 506), (8, 504, 446), (11, 8, 446), (8, 9, 505), (8, 505, 504), (505, 13, 500), (9, 13, 505), (500, 15, 18), (13, 15, 500), (91, 88, 511), (117, 91, 511), (173, 117, 511), (173, 511, 512), (173, 512, 513), (172, 173, 513), (514, 233, 172), (513, 514, 172), (55, 53, 510), (55, 510, 508), (514, 515, 234), (514, 234, 233), (516, 237, 234), (515, 516, 234), (206, 399, 401), (209, 206, 401), (210, 401, 400), (210, 209, 401), (516, 517, 171), (516, 171, 237), (12, 78, 14), (3, 78, 12), (171, 517, 518), (170, 171, 518), (169, 170, 518), (169, 518, 519), (79, 58, 520), (79, 521, 522), (520, 521, 79), (169, 519, 523), (168, 169, 523), (519, 525, 524), (523, 519, 524), (53, 51, 509), (53, 509, 510), (168, 523, 526), (165, 168, 526), (164, 165, 526), (164, 526, 527), (164, 527, 528), (166, 164, 528), (87, 529, 4), (87, 4, 84), (166, 528, 521), (167, 166, 521), (163, 167, 521), (163, 521, 520), (520, 58, 163), (111, 20, 530), (530, 20, 531), (115, 530, 531), (115, 531, 532), (115, 532, 533), (114, 115, 533), (535, 64, 73), (534, 535, 73), (114, 533, 536), (232, 114, 536), (525, 534, 73), (525, 73, 537), (232, 536, 529), (538, 232, 529), (538, 529, 87), (90, 538, 87), (88, 85, 539), (511, 88, 539), (512, 511, 539), (512, 539, 540), (539, 542, 541), (540, 539, 541), (513, 512, 540), (513, 540, 543), (543, 544, 514), (543, 514, 513), (98, 113, 232), (98, 232, 538), (544, 515, 514), (545, 515, 544), (546, 516, 515), (546, 515, 545), (69, 68, 547), (70, 69, 547), (535, 517, 516), (546, 535, 516), (517, 535, 534), (518, 517, 534), (519, 518, 534), (519, 534, 525), (26, 80, 22), (72, 80, 26), (523, 524, 548), (526, 523, 548), (527, 526, 548), (527, 548, 549), (75, 548, 550), (549, 548, 75), (7, 3, 12), (1, 3, 7), (551, 527, 549), (528, 527, 551), (521, 528, 551), (521, 551, 522), (532, 531, 494), (532, 494, 552), (75, 550, 48), (75, 48, 50), (533, 532, 552), (533, 552, 2), (536, 533, 2), (536, 2, 0), (539, 85, 82), (539, 82, 542), (536, 0, 4), (529, 536, 4), (547, 68, 544), (547, 544, 543), (540, 541, 547), (543, 540, 547), (93, 98, 538), (93, 538, 90), (65, 535, 546), (64, 535, 65), (66, 545, 544), (66, 544, 68), (57, 55, 508), (57, 508, 507), (65, 546, 545), (65, 545, 66), (550, 524, 553), (548, 524, 550), (524, 525, 537), (524, 537, 553), (551, 549, 75), (551, 75, 74), (522, 551, 74), (522, 74, 76), (59, 522, 76), (79, 522, 59), (3, 552, 78), (2, 552, 3), (115, 111, 530), (110, 111, 115), (494, 531, 20), (552, 494, 21), (552, 21, 78), (46, 47, 509), (51, 46, 509), (84, 4, 5), (84, 5, 77), (547, 541, 71), (547, 71, 70), (542, 82, 80), (542, 80, 72), (71, 542, 72), (541, 542, 71), (550, 553, 49), (550, 49, 48), (507, 58, 57), (73, 61, 60), (537, 73, 60), (553, 537, 60), (553, 60, 49)])
me_hpeo50cm.polygons.foreach_set('use_smooth', [True] * 1104)
me_hpeo50cm.materials.append(mat_surface_style_3923)
me_hpeo50cm.update()

# ---- objects
ob_hpeo50cm = bpy.data.objects.new('HPEo50cm', me_hpeo50cm)

# ---- transforms, parenting, visibility, modifiers, constraints
ob_hpeo50cm.location = (0.0, 0.0, 0.0)

# ---- collection membership
col_collection.objects.link(ob_hpeo50cm)

# ---- scene / render settings (as saved in the file)
scene.frame_start = 1; scene.frame_end = 250; scene.frame_set(1)
scene.render.engine = 'BLENDER_EEVEE_NEXT'
scene.render.image_settings.color_mode = 'RGB'
scene.cycles.sampling_pattern = 'TABULATED_SOBOL'
scene.view_settings.view_transform = 'Filmic'
bpy.context.view_layer.update()

# ---- added for rendering (the .blend has no active camera and no usable light): camera, sun
cam_auto = bpy.data.cameras.new('AutoCamera')
cam_auto.lens = 50.0
cam_auto.sensor_width = 36.0
cam_auto.clip_end = 1000.0
ob_auto_camera = bpy.data.objects.new('AutoCamera', cam_auto)
scene.collection.objects.link(ob_auto_camera)
ob_auto_camera.location = (2.01353, -2.41624, 1.86047)
ob_auto_camera.rotation_euler = (1.09748, -7.21219e-08, 0.694738)
scene.camera = ob_auto_camera
light_auto_sun = bpy.data.lights.new('AutoSun', 'SUN')
light_auto_sun.energy = 3.0
light_auto_sun.angle = 0.0523599
ob_auto_sun = bpy.data.objects.new('AutoSun', light_auto_sun)
scene.collection.objects.link(ob_auto_sun)
ob_auto_sun.rotation_euler = (0.872665, 0.174533, 0.523599)
bpy.context.view_layer.update()
